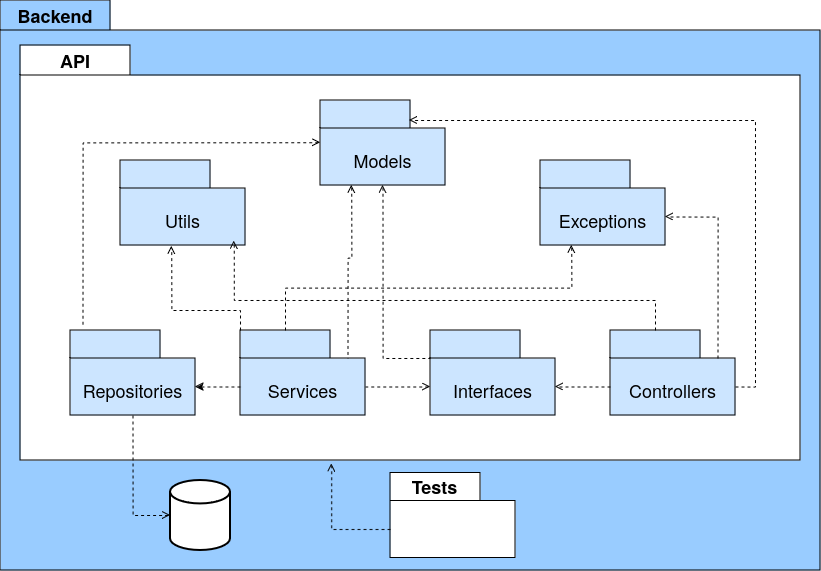

The diagram above was exported from draw.io. Its source (the exported page's mxGraphModel, read from the mxfile embedded in the PNG):
<mxGraphModel dx="4568" dy="1494" grid="1" gridSize="10" guides="1" tooltips="1" connect="1" arrows="1" fold="1" page="1" pageScale="1" pageWidth="850" pageHeight="1100" math="0" shadow="0">
  <root>
    <mxCell id="0" />
    <mxCell id="1" parent="0" />
    <mxCell id="2" value="&lt;font style=&quot;font-size: 18px;&quot;&gt;Backend&lt;/font&gt;" style="shape=folder;fontStyle=1;tabWidth=110;tabHeight=30;tabPosition=left;html=1;boundedLbl=1;labelInHeader=1;container=1;collapsible=0;whiteSpace=wrap;fillColor=#99CCFF;" vertex="1" parent="1">
      <mxGeometry x="-1245" y="1460" width="820" height="570" as="geometry" />
    </mxCell>
    <mxCell id="3" value="" style="html=1;strokeColor=none;resizeWidth=1;resizeHeight=1;fillColor=none;part=1;connectable=0;allowArrows=0;deletable=0;whiteSpace=wrap;" vertex="1" parent="2">
      <mxGeometry width="820" height="385" relative="1" as="geometry">
        <mxPoint y="30" as="offset" />
      </mxGeometry>
    </mxCell>
    <mxCell id="4" value="&lt;font style=&quot;font-size: 18px;&quot;&gt;API&lt;/font&gt;" style="shape=folder;fontStyle=1;tabWidth=110;tabHeight=30;tabPosition=left;html=1;boundedLbl=1;labelInHeader=1;container=1;collapsible=0;whiteSpace=wrap;" vertex="1" parent="2">
      <mxGeometry x="20" y="45" width="780" height="415" as="geometry" />
    </mxCell>
    <mxCell id="5" value="" style="html=1;strokeColor=none;resizeWidth=1;resizeHeight=1;fillColor=none;part=1;connectable=0;allowArrows=0;deletable=0;whiteSpace=wrap;" vertex="1" parent="4">
      <mxGeometry width="780.0000000000001" height="290.5" relative="1" as="geometry">
        <mxPoint y="30" as="offset" />
      </mxGeometry>
    </mxCell>
    <mxCell id="6" value="" style="html=1;strokeColor=none;resizeWidth=1;resizeHeight=1;fillColor=none;part=1;connectable=0;allowArrows=0;deletable=0;whiteSpace=wrap;" vertex="1" parent="4">
      <mxGeometry x="80.13999999999999" y="275" width="125" height="59.5" as="geometry" />
    </mxCell>
    <mxCell id="7" value="" style="shape=folder;fontStyle=1;tabWidth=90;tabHeight=28;tabPosition=left;html=1;boundedLbl=1;labelInHeader=1;container=1;collapsible=0;whiteSpace=wrap;fillColor=#CCE5FF;" vertex="1" parent="4">
      <mxGeometry x="50" y="285" width="125" height="85" as="geometry" />
    </mxCell>
    <mxCell id="8" value="&lt;font style=&quot;font-size: 18px;&quot;&gt;Repositories&lt;/font&gt;" style="html=1;strokeColor=none;resizeWidth=1;resizeHeight=1;fillColor=none;part=1;connectable=0;allowArrows=0;deletable=0;whiteSpace=wrap;" vertex="1" parent="7">
      <mxGeometry width="125" height="59.5" relative="1" as="geometry">
        <mxPoint y="30" as="offset" />
      </mxGeometry>
    </mxCell>
    <mxCell id="9" value="" style="shape=folder;fontStyle=1;tabWidth=90;tabHeight=28;tabPosition=left;html=1;boundedLbl=1;labelInHeader=1;container=1;collapsible=0;whiteSpace=wrap;fillColor=#CCE5FF;" vertex="1" parent="4">
      <mxGeometry x="300" y="55" width="125" height="85" as="geometry" />
    </mxCell>
    <mxCell id="10" value="&lt;font style=&quot;font-size: 18px;&quot;&gt;Models&lt;/font&gt;" style="html=1;strokeColor=none;resizeWidth=1;resizeHeight=1;fillColor=none;part=1;connectable=0;allowArrows=0;deletable=0;whiteSpace=wrap;" vertex="1" parent="9">
      <mxGeometry width="125" height="59.5" relative="1" as="geometry">
        <mxPoint y="30" as="offset" />
      </mxGeometry>
    </mxCell>
    <mxCell id="11" value="" style="shape=folder;fontStyle=1;tabWidth=90;tabHeight=28;tabPosition=left;html=1;boundedLbl=1;labelInHeader=1;container=1;collapsible=0;whiteSpace=wrap;fillColor=#CCE5FF;" vertex="1" parent="4">
      <mxGeometry x="220" y="285" width="125" height="85" as="geometry" />
    </mxCell>
    <mxCell id="12" value="&lt;font style=&quot;font-size: 18px;&quot;&gt;Services&lt;/font&gt;" style="html=1;strokeColor=none;resizeWidth=1;resizeHeight=1;fillColor=none;part=1;connectable=0;allowArrows=0;deletable=0;whiteSpace=wrap;" vertex="1" parent="11">
      <mxGeometry width="125" height="59.5" relative="1" as="geometry">
        <mxPoint y="30" as="offset" />
      </mxGeometry>
    </mxCell>
    <mxCell id="13" value="" style="shape=folder;fontStyle=1;tabWidth=90;tabHeight=28;tabPosition=left;html=1;boundedLbl=1;labelInHeader=1;container=1;collapsible=0;whiteSpace=wrap;fillColor=#CCE5FF;" vertex="1" parent="4">
      <mxGeometry x="590" y="285" width="125" height="85" as="geometry" />
    </mxCell>
    <mxCell id="14" value="&lt;font style=&quot;font-size: 18px;&quot;&gt;Controllers&lt;/font&gt;" style="html=1;strokeColor=none;resizeWidth=1;resizeHeight=1;fillColor=none;part=1;connectable=0;allowArrows=0;deletable=0;whiteSpace=wrap;" vertex="1" parent="13">
      <mxGeometry width="125" height="59.5" relative="1" as="geometry">
        <mxPoint y="30" as="offset" />
      </mxGeometry>
    </mxCell>
    <mxCell id="15" value="" style="shape=folder;fontStyle=1;tabWidth=90;tabHeight=28;tabPosition=left;html=1;boundedLbl=1;labelInHeader=1;container=1;collapsible=0;whiteSpace=wrap;fillColor=#CCE5FF;" vertex="1" parent="4">
      <mxGeometry x="410" y="285" width="125" height="85" as="geometry" />
    </mxCell>
    <mxCell id="16" value="&lt;font style=&quot;font-size: 18px;&quot;&gt;Interfaces&lt;/font&gt;" style="html=1;strokeColor=none;resizeWidth=1;resizeHeight=1;fillColor=none;part=1;connectable=0;allowArrows=0;deletable=0;whiteSpace=wrap;" vertex="1" parent="15">
      <mxGeometry width="125" height="59.5" relative="1" as="geometry">
        <mxPoint y="30" as="offset" />
      </mxGeometry>
    </mxCell>
    <mxCell id="17" style="edgeStyle=orthogonalEdgeStyle;rounded=0;orthogonalLoop=1;jettySize=auto;html=1;exitX=0;exitY=0;exitDx=0;exitDy=56.5;exitPerimeter=0;entryX=0;entryY=0;entryDx=125;entryDy=56.5;entryPerimeter=0;dashed=1;" edge="1" parent="4" source="11" target="7">
      <mxGeometry relative="1" as="geometry" />
    </mxCell>
    <mxCell id="18" style="edgeStyle=orthogonalEdgeStyle;rounded=0;orthogonalLoop=1;jettySize=auto;html=1;exitX=0;exitY=0;exitDx=0;exitDy=56.5;exitPerimeter=0;entryX=0;entryY=0;entryDx=125;entryDy=56.5;entryPerimeter=0;dashed=1;endArrow=none;endFill=0;startArrow=open;startFill=0;" edge="1" parent="4" source="15" target="11">
      <mxGeometry relative="1" as="geometry" />
    </mxCell>
    <mxCell id="19" style="edgeStyle=orthogonalEdgeStyle;rounded=0;orthogonalLoop=1;jettySize=auto;html=1;exitX=0;exitY=0;exitDx=0;exitDy=56.5;exitPerimeter=0;entryX=0;entryY=0;entryDx=125;entryDy=56.5;entryPerimeter=0;dashed=1;endArrow=open;endFill=0;" edge="1" parent="4" source="13" target="15">
      <mxGeometry relative="1" as="geometry" />
    </mxCell>
    <mxCell id="20" value="" style="shape=folder;fontStyle=1;tabWidth=90;tabHeight=28;tabPosition=left;html=1;boundedLbl=1;labelInHeader=1;container=1;collapsible=0;whiteSpace=wrap;fillColor=#CCE5FF;" vertex="1" parent="4">
      <mxGeometry x="520" y="115" width="125" height="85" as="geometry" />
    </mxCell>
    <mxCell id="21" value="&lt;font style=&quot;font-size: 18px;&quot;&gt;Exceptions&lt;/font&gt;" style="html=1;strokeColor=none;resizeWidth=1;resizeHeight=1;fillColor=none;part=1;connectable=0;allowArrows=0;deletable=0;whiteSpace=wrap;" vertex="1" parent="20">
      <mxGeometry width="125" height="59.5" relative="1" as="geometry">
        <mxPoint y="30" as="offset" />
      </mxGeometry>
    </mxCell>
    <mxCell id="22" style="edgeStyle=orthogonalEdgeStyle;rounded=0;orthogonalLoop=1;jettySize=auto;html=1;exitX=0;exitY=0;exitDx=0;exitDy=42.25;exitPerimeter=0;entryX=0.1;entryY=-0.035;entryDx=0;entryDy=0;entryPerimeter=0;dashed=1;endArrow=none;endFill=0;startArrow=open;startFill=0;" edge="1" parent="4" source="9" target="7">
      <mxGeometry relative="1" as="geometry" />
    </mxCell>
    <mxCell id="23" style="edgeStyle=orthogonalEdgeStyle;rounded=0;orthogonalLoop=1;jettySize=auto;html=1;exitX=0.25;exitY=1;exitDx=0;exitDy=0;exitPerimeter=0;entryX=0;entryY=0;entryDx=107.5;entryDy=28;entryPerimeter=0;dashed=1;startArrow=open;startFill=0;endArrow=none;endFill=0;" edge="1" parent="4" source="9" target="11">
      <mxGeometry relative="1" as="geometry" />
    </mxCell>
    <mxCell id="24" style="edgeStyle=orthogonalEdgeStyle;rounded=0;orthogonalLoop=1;jettySize=auto;html=1;exitX=0.5;exitY=1;exitDx=0;exitDy=0;exitPerimeter=0;entryX=0;entryY=0;entryDx=0;entryDy=28;entryPerimeter=0;dashed=1;endArrow=none;endFill=0;startArrow=open;startFill=0;" edge="1" parent="4" source="9" target="15">
      <mxGeometry relative="1" as="geometry" />
    </mxCell>
    <mxCell id="25" style="edgeStyle=orthogonalEdgeStyle;rounded=0;orthogonalLoop=1;jettySize=auto;html=1;exitX=0;exitY=0;exitDx=125;exitDy=56.5;exitPerimeter=0;dashed=1;endArrow=open;endFill=0;" edge="1" parent="4" source="13">
      <mxGeometry relative="1" as="geometry">
        <mxPoint x="389" y="75" as="targetPoint" />
        <Array as="points">
          <mxPoint x="735" y="341" />
          <mxPoint x="735" y="75" />
          <mxPoint x="389" y="75" />
        </Array>
      </mxGeometry>
    </mxCell>
    <mxCell id="26" style="edgeStyle=orthogonalEdgeStyle;rounded=0;orthogonalLoop=1;jettySize=auto;html=1;exitX=0;exitY=0;exitDx=45;exitDy=0;exitPerimeter=0;entryX=0.25;entryY=1;entryDx=0;entryDy=0;entryPerimeter=0;dashed=1;endArrow=open;endFill=0;" edge="1" parent="4" source="11" target="20">
      <mxGeometry relative="1" as="geometry" />
    </mxCell>
    <mxCell id="27" value="" style="shape=folder;fontStyle=1;tabWidth=90;tabHeight=28;tabPosition=left;html=1;boundedLbl=1;labelInHeader=1;container=1;collapsible=0;whiteSpace=wrap;fillColor=#CCE5FF;" vertex="1" parent="4">
      <mxGeometry x="100" y="115" width="125" height="85" as="geometry" />
    </mxCell>
    <mxCell id="28" value="&lt;font style=&quot;font-size: 18px;&quot;&gt;Utils&lt;/font&gt;" style="html=1;strokeColor=none;resizeWidth=1;resizeHeight=1;fillColor=none;part=1;connectable=0;allowArrows=0;deletable=0;whiteSpace=wrap;" vertex="1" parent="27">
      <mxGeometry width="125" height="59.5" relative="1" as="geometry">
        <mxPoint y="30" as="offset" />
      </mxGeometry>
    </mxCell>
    <mxCell id="29" style="edgeStyle=orthogonalEdgeStyle;rounded=0;orthogonalLoop=1;jettySize=auto;html=1;exitX=0;exitY=0;exitDx=0;exitDy=0;exitPerimeter=0;entryX=0.41;entryY=1.009;entryDx=0;entryDy=0;entryPerimeter=0;dashed=1;endArrow=open;endFill=0;" edge="1" parent="4" source="11" target="27">
      <mxGeometry relative="1" as="geometry">
        <Array as="points">
          <mxPoint x="220" y="265" />
          <mxPoint x="151" y="265" />
        </Array>
      </mxGeometry>
    </mxCell>
    <mxCell id="30" style="edgeStyle=orthogonalEdgeStyle;rounded=0;orthogonalLoop=1;jettySize=auto;html=1;exitX=0;exitY=0;exitDx=45;exitDy=0;exitPerimeter=0;entryX=0.91;entryY=0.95;entryDx=0;entryDy=0;entryPerimeter=0;dashed=1;endArrow=open;endFill=0;" edge="1" parent="4" source="13" target="27">
      <mxGeometry relative="1" as="geometry">
        <Array as="points">
          <mxPoint x="635" y="255" />
          <mxPoint x="214" y="255" />
        </Array>
      </mxGeometry>
    </mxCell>
    <mxCell id="31" style="edgeStyle=orthogonalEdgeStyle;rounded=0;orthogonalLoop=1;jettySize=auto;html=1;exitX=0;exitY=0;exitDx=107.5;exitDy=28;exitPerimeter=0;entryX=0;entryY=0;entryDx=125;entryDy=56.5;entryPerimeter=0;dashed=1;endArrow=open;endFill=0;" edge="1" parent="4" source="13" target="20">
      <mxGeometry relative="1" as="geometry" />
    </mxCell>
    <mxCell id="32" value="" style="strokeWidth=2;html=1;shape=mxgraph.flowchart.database;whiteSpace=wrap;" vertex="1" parent="2">
      <mxGeometry x="170" y="480" width="60" height="70" as="geometry" />
    </mxCell>
    <mxCell id="33" value="&lt;font style=&quot;font-size: 18px;&quot;&gt;Tests&lt;/font&gt;" style="shape=folder;fontStyle=1;tabWidth=90;tabHeight=28;tabPosition=left;html=1;boundedLbl=1;labelInHeader=1;container=1;collapsible=0;whiteSpace=wrap;" vertex="1" parent="2">
      <mxGeometry x="390" y="472.5" width="125" height="85" as="geometry" />
    </mxCell>
    <mxCell id="34" value="" style="html=1;strokeColor=none;resizeWidth=1;resizeHeight=1;fillColor=none;part=1;connectable=0;allowArrows=0;deletable=0;whiteSpace=wrap;" vertex="1" parent="33">
      <mxGeometry width="125" height="59.5" relative="1" as="geometry">
        <mxPoint y="30" as="offset" />
      </mxGeometry>
    </mxCell>
    <mxCell id="35" style="edgeStyle=orthogonalEdgeStyle;rounded=0;orthogonalLoop=1;jettySize=auto;html=1;exitX=0.5;exitY=1;exitDx=0;exitDy=0;exitPerimeter=0;entryX=0;entryY=0.5;entryDx=0;entryDy=0;entryPerimeter=0;dashed=1;endArrow=open;endFill=0;" edge="1" parent="2" source="7" target="32">
      <mxGeometry relative="1" as="geometry" />
    </mxCell>
    <mxCell id="36" style="edgeStyle=orthogonalEdgeStyle;rounded=0;orthogonalLoop=1;jettySize=auto;html=1;exitX=0;exitY=0;exitDx=0;exitDy=56.5;exitPerimeter=0;entryX=0.399;entryY=1.008;entryDx=0;entryDy=0;entryPerimeter=0;dashed=1;endArrow=open;endFill=0;" edge="1" parent="2" source="33" target="4">
      <mxGeometry relative="1" as="geometry" />
    </mxCell>
  </root>
</mxGraphModel>